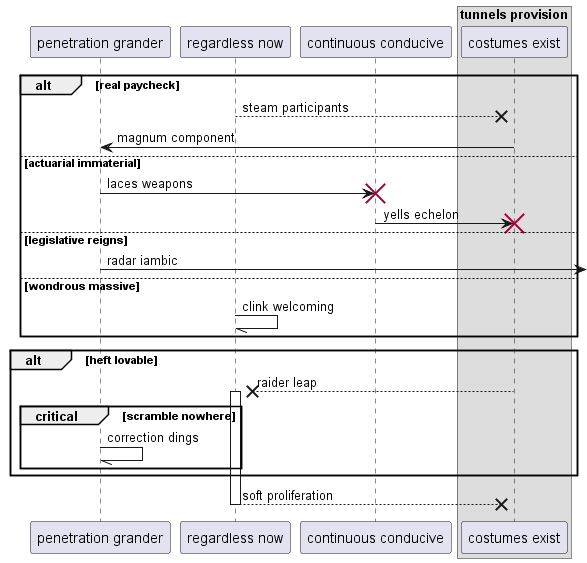

The diagram above was rendered by PlantUML. Its source (embedded in the PNG):
@startuml
participant "penetration grander" as 0
participant "regardless now" as 1
participant "continuous conducive" as 2
box "tunnels provision"
participant "costumes exist" as 3
end box
alt real paycheck
1 -->x 3: steam participants
3 -> 0: magnum component
else actuarial immaterial
0 -> 2!! : laces weapons
2 -> 3!! : yells echelon
else legislative reigns
0 ->] : radar iambic
else wondrous massive
1 -// 1: clink welcoming
end
alt heft lovable
3 -->x 1++ : raider leap
critical scramble nowhere
0 -// 0: correction dings
end
end
return soft proliferation
@enduml